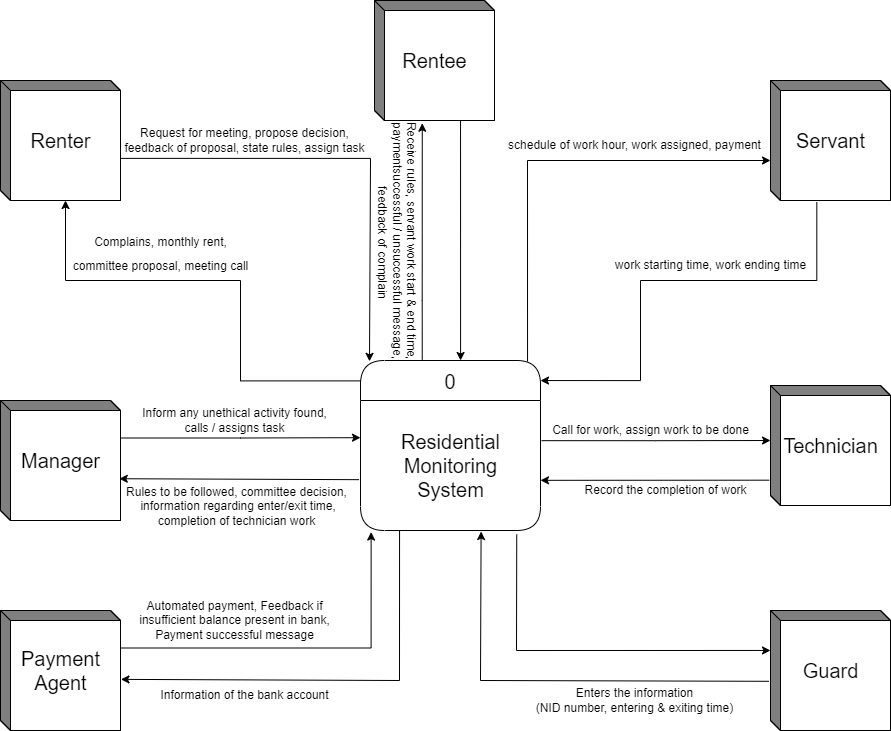

The diagram above was exported from draw.io. Its source (the exported page's mxGraphModel, read from the mxfile embedded in the PNG):
<mxGraphModel dx="1248" dy="1511" grid="1" gridSize="10" guides="1" tooltips="1" connect="1" arrows="1" fold="1" page="1" pageScale="1" pageWidth="1100" pageHeight="850" background="none" math="0" shadow="0">
  <root>
    <mxCell id="0" />
    <mxCell id="1" parent="0" />
    <mxCell id="ssXCQwtF2uFxj1Fvn5J5-17" style="edgeStyle=orthogonalEdgeStyle;rounded=0;orthogonalLoop=1;jettySize=auto;html=1;exitX=0.997;exitY=0.649;exitDx=0;exitDy=0;fontSize=20;startSize=23;exitPerimeter=0;entryX=0.05;entryY=0.005;entryDx=0;entryDy=0;entryPerimeter=0;" parent="1" source="ssXCQwtF2uFxj1Fvn5J5-7" target="ssXCQwtF2uFxj1Fvn5J5-1" edge="1">
      <mxGeometry relative="1" as="geometry">
        <mxPoint x="480" y="-490" as="targetPoint" />
        <Array as="points">
          <mxPoint x="490" y="-682" />
          <mxPoint x="490" y="-479" />
        </Array>
      </mxGeometry>
    </mxCell>
    <mxCell id="ssXCQwtF2uFxj1Fvn5J5-1" value="0" style="swimlane;fontStyle=0;childLayout=stackLayout;horizontal=1;startSize=40;fillColor=#ffffff;horizontalStack=0;resizeParent=1;resizeParentMax=0;resizeLast=0;collapsible=0;marginBottom=0;swimlaneFillColor=#ffffff;rounded=1;fontSize=20;arcSize=20;glass=0;swimlaneLine=1;sketch=0;shadow=0;" parent="1" vertex="1">
      <mxGeometry x="480" y="-480" width="180" height="170" as="geometry" />
    </mxCell>
    <mxCell id="ssXCQwtF2uFxj1Fvn5J5-5" value="&lt;span&gt;&lt;br&gt;Residential&lt;br&gt;Monitoring &lt;br&gt;System&lt;br&gt;&lt;br&gt;&lt;/span&gt;" style="text;html=1;align=center;verticalAlign=middle;resizable=0;points=[];autosize=1;strokeColor=none;fillColor=none;fontSize=20;" parent="ssXCQwtF2uFxj1Fvn5J5-1" vertex="1">
      <mxGeometry y="40" width="180" height="130" as="geometry" />
    </mxCell>
    <mxCell id="ssXCQwtF2uFxj1Fvn5J5-16" style="edgeStyle=orthogonalEdgeStyle;rounded=0;orthogonalLoop=1;jettySize=auto;html=1;exitX=0.001;exitY=0.12;exitDx=0;exitDy=0;exitPerimeter=0;entryX=0;entryY=0;entryDx=65;entryDy=120;entryPerimeter=0;fontSize=20;startSize=23;" parent="1" source="ssXCQwtF2uFxj1Fvn5J5-1" target="ssXCQwtF2uFxj1Fvn5J5-7" edge="1">
      <mxGeometry relative="1" as="geometry">
        <Array as="points">
          <mxPoint x="360" y="-460" />
          <mxPoint x="360" y="-560" />
          <mxPoint x="185" y="-560" />
        </Array>
      </mxGeometry>
    </mxCell>
    <mxCell id="ssXCQwtF2uFxj1Fvn5J5-7" value="Renter" style="html=1;dashed=0;whitespace=wrap;shape=mxgraph.dfd.externalEntity;rounded=1;shadow=0;glass=0;sketch=0;fontSize=20;startSize=23;" parent="1" vertex="1">
      <mxGeometry x="120" y="-760" width="120" height="120" as="geometry" />
    </mxCell>
    <mxCell id="ssXCQwtF2uFxj1Fvn5J5-25" style="edgeStyle=orthogonalEdgeStyle;rounded=0;orthogonalLoop=1;jettySize=auto;html=1;entryX=0.398;entryY=1.023;entryDx=0;entryDy=0;entryPerimeter=0;fontSize=20;startSize=23;exitX=0.343;exitY=-0.005;exitDx=0;exitDy=0;exitPerimeter=0;" parent="1" source="ssXCQwtF2uFxj1Fvn5J5-1" target="ssXCQwtF2uFxj1Fvn5J5-9" edge="1">
      <mxGeometry relative="1" as="geometry">
        <mxPoint x="542" y="-490" as="sourcePoint" />
        <mxPoint x="559" y="-640" as="targetPoint" />
        <Array as="points">
          <mxPoint x="542" y="-540" />
          <mxPoint x="542" y="-540" />
        </Array>
      </mxGeometry>
    </mxCell>
    <mxCell id="ssXCQwtF2uFxj1Fvn5J5-9" value="Rentee" style="html=1;dashed=0;whitespace=wrap;shape=mxgraph.dfd.externalEntity;rounded=1;shadow=0;glass=0;sketch=0;fontSize=20;startSize=23;" parent="1" vertex="1">
      <mxGeometry x="494" y="-840" width="120" height="120" as="geometry" />
    </mxCell>
    <mxCell id="ssXCQwtF2uFxj1Fvn5J5-27" style="edgeStyle=orthogonalEdgeStyle;rounded=0;orthogonalLoop=1;jettySize=auto;html=1;exitX=0.928;exitY=0.006;exitDx=0;exitDy=0;exitPerimeter=0;fontSize=20;startSize=23;" parent="1" source="ssXCQwtF2uFxj1Fvn5J5-1" edge="1">
      <mxGeometry relative="1" as="geometry">
        <mxPoint x="890" y="-680" as="targetPoint" />
        <Array as="points">
          <mxPoint x="647" y="-680" />
        </Array>
      </mxGeometry>
    </mxCell>
    <mxCell id="ssXCQwtF2uFxj1Fvn5J5-28" style="edgeStyle=orthogonalEdgeStyle;rounded=0;orthogonalLoop=1;jettySize=auto;html=1;exitX=0.386;exitY=1.014;exitDx=0;exitDy=0;exitPerimeter=0;entryX=1;entryY=0.118;entryDx=0;entryDy=0;entryPerimeter=0;fontSize=20;startSize=23;" parent="1" source="ssXCQwtF2uFxj1Fvn5J5-11" target="ssXCQwtF2uFxj1Fvn5J5-1" edge="1">
      <mxGeometry relative="1" as="geometry">
        <Array as="points">
          <mxPoint x="936" y="-560" />
          <mxPoint x="760" y="-560" />
          <mxPoint x="760" y="-460" />
        </Array>
      </mxGeometry>
    </mxCell>
    <mxCell id="ssXCQwtF2uFxj1Fvn5J5-11" value="Servant" style="html=1;dashed=0;whitespace=wrap;shape=mxgraph.dfd.externalEntity;rounded=1;shadow=0;glass=0;sketch=0;fontSize=20;startSize=23;" parent="1" vertex="1">
      <mxGeometry x="890" y="-760" width="120" height="120" as="geometry" />
    </mxCell>
    <mxCell id="ssXCQwtF2uFxj1Fvn5J5-23" style="edgeStyle=orthogonalEdgeStyle;rounded=0;orthogonalLoop=1;jettySize=auto;html=1;exitX=0;exitY=0;exitDx=120;exitDy=37.5;exitPerimeter=0;entryX=0;entryY=0.286;entryDx=0;entryDy=0;entryPerimeter=0;fontSize=20;startSize=23;" parent="1" source="ssXCQwtF2uFxj1Fvn5J5-12" target="ssXCQwtF2uFxj1Fvn5J5-5" edge="1">
      <mxGeometry relative="1" as="geometry" />
    </mxCell>
    <mxCell id="ssXCQwtF2uFxj1Fvn5J5-12" value="Manager" style="html=1;dashed=0;whitespace=wrap;shape=mxgraph.dfd.externalEntity;rounded=1;shadow=0;glass=0;sketch=0;fontSize=20;startSize=23;" parent="1" vertex="1">
      <mxGeometry x="120" y="-440" width="120" height="120" as="geometry" />
    </mxCell>
    <mxCell id="ssXCQwtF2uFxj1Fvn5J5-13" value="Technician" style="html=1;dashed=0;whitespace=wrap;shape=mxgraph.dfd.externalEntity;rounded=1;shadow=0;glass=0;sketch=0;fontSize=20;startSize=23;" parent="1" vertex="1">
      <mxGeometry x="890" y="-455" width="120" height="120" as="geometry" />
    </mxCell>
    <mxCell id="ssXCQwtF2uFxj1Fvn5J5-19" style="edgeStyle=orthogonalEdgeStyle;rounded=0;orthogonalLoop=1;jettySize=auto;html=1;exitX=0;exitY=0;exitDx=120;exitDy=37.5;exitPerimeter=0;fontSize=20;startSize=23;entryX=0.059;entryY=1.012;entryDx=0;entryDy=0;entryPerimeter=0;" parent="1" source="ssXCQwtF2uFxj1Fvn5J5-14" target="ssXCQwtF2uFxj1Fvn5J5-5" edge="1">
      <mxGeometry relative="1" as="geometry">
        <mxPoint x="490" y="-300" as="targetPoint" />
      </mxGeometry>
    </mxCell>
    <mxCell id="ssXCQwtF2uFxj1Fvn5J5-14" value="Payment&lt;br&gt;Agent" style="html=1;dashed=0;whitespace=wrap;shape=mxgraph.dfd.externalEntity;rounded=1;shadow=0;glass=0;sketch=0;fontSize=20;startSize=23;" parent="1" vertex="1">
      <mxGeometry x="120" y="-230" width="120" height="120" as="geometry" />
    </mxCell>
    <mxCell id="ssXCQwtF2uFxj1Fvn5J5-15" value="Guard" style="html=1;dashed=0;whitespace=wrap;shape=mxgraph.dfd.externalEntity;rounded=1;shadow=0;glass=0;sketch=0;fontSize=20;startSize=23;" parent="1" vertex="1">
      <mxGeometry x="890" y="-230" width="120" height="120" as="geometry" />
    </mxCell>
    <mxCell id="ssXCQwtF2uFxj1Fvn5J5-20" value="" style="endArrow=classic;html=1;rounded=0;fontSize=20;startSize=23;exitX=0.217;exitY=1.001;exitDx=0;exitDy=0;exitPerimeter=0;entryX=1.004;entryY=0.574;entryDx=0;entryDy=0;entryPerimeter=0;" parent="1" source="ssXCQwtF2uFxj1Fvn5J5-5" target="ssXCQwtF2uFxj1Fvn5J5-14" edge="1">
      <mxGeometry width="50" height="50" relative="1" as="geometry">
        <mxPoint x="590" y="-350" as="sourcePoint" />
        <mxPoint x="640" y="-400" as="targetPoint" />
        <Array as="points">
          <mxPoint x="519" y="-160" />
        </Array>
      </mxGeometry>
    </mxCell>
    <mxCell id="ssXCQwtF2uFxj1Fvn5J5-24" value="" style="endArrow=classic;html=1;rounded=0;fontSize=20;startSize=23;entryX=0.99;entryY=0.652;entryDx=0;entryDy=0;entryPerimeter=0;exitX=-0.008;exitY=0.609;exitDx=0;exitDy=0;exitPerimeter=0;" parent="1" source="ssXCQwtF2uFxj1Fvn5J5-5" target="ssXCQwtF2uFxj1Fvn5J5-12" edge="1">
      <mxGeometry width="50" height="50" relative="1" as="geometry">
        <mxPoint x="370" y="-290" as="sourcePoint" />
        <mxPoint x="420" y="-340" as="targetPoint" />
      </mxGeometry>
    </mxCell>
    <mxCell id="ssXCQwtF2uFxj1Fvn5J5-32" style="edgeStyle=orthogonalEdgeStyle;rounded=0;orthogonalLoop=1;jettySize=auto;html=1;exitX=1.006;exitY=0.309;exitDx=0;exitDy=0;exitPerimeter=0;entryX=0;entryY=0;entryDx=0;entryDy=55;entryPerimeter=0;fontSize=20;startSize=23;" parent="1" source="ssXCQwtF2uFxj1Fvn5J5-5" target="ssXCQwtF2uFxj1Fvn5J5-13" edge="1">
      <mxGeometry relative="1" as="geometry" />
    </mxCell>
    <mxCell id="ssXCQwtF2uFxj1Fvn5J5-33" value="" style="endArrow=classic;html=1;rounded=0;fontSize=20;startSize=23;entryX=1;entryY=0.614;entryDx=0;entryDy=0;entryPerimeter=0;exitX=-0.01;exitY=0.789;exitDx=0;exitDy=0;exitPerimeter=0;" parent="1" source="ssXCQwtF2uFxj1Fvn5J5-13" target="ssXCQwtF2uFxj1Fvn5J5-5" edge="1">
      <mxGeometry width="50" height="50" relative="1" as="geometry">
        <mxPoint x="620" y="-370" as="sourcePoint" />
        <mxPoint x="670" y="-420" as="targetPoint" />
      </mxGeometry>
    </mxCell>
    <mxCell id="ssXCQwtF2uFxj1Fvn5J5-34" value="" style="endArrow=classic;html=1;rounded=0;fontSize=20;startSize=23;entryX=0.67;entryY=1.008;entryDx=0;entryDy=0;entryPerimeter=0;exitX=-0.014;exitY=0.59;exitDx=0;exitDy=0;exitPerimeter=0;" parent="1" source="ssXCQwtF2uFxj1Fvn5J5-15" target="ssXCQwtF2uFxj1Fvn5J5-5" edge="1">
      <mxGeometry width="50" height="50" relative="1" as="geometry">
        <mxPoint x="800" y="-330" as="sourcePoint" />
        <mxPoint x="850" y="-380" as="targetPoint" />
        <Array as="points">
          <mxPoint x="600" y="-160" />
        </Array>
      </mxGeometry>
    </mxCell>
    <mxCell id="ssXCQwtF2uFxj1Fvn5J5-35" value="" style="endArrow=classic;html=1;rounded=0;fontSize=20;startSize=23;entryX=0;entryY=0.333;entryDx=0;entryDy=0;entryPerimeter=0;exitX=0.868;exitY=1.031;exitDx=0;exitDy=0;exitPerimeter=0;" parent="1" source="ssXCQwtF2uFxj1Fvn5J5-5" target="ssXCQwtF2uFxj1Fvn5J5-15" edge="1">
      <mxGeometry width="50" height="50" relative="1" as="geometry">
        <mxPoint x="720" y="-180" as="sourcePoint" />
        <mxPoint x="770" y="-230" as="targetPoint" />
        <Array as="points">
          <mxPoint x="636" y="-190" />
        </Array>
      </mxGeometry>
    </mxCell>
    <mxCell id="ssXCQwtF2uFxj1Fvn5J5-37" value="" style="endArrow=classic;html=1;rounded=0;fontSize=20;startSize=23;exitX=0.717;exitY=1;exitDx=0;exitDy=0;exitPerimeter=0;entryX=0.556;entryY=0;entryDx=0;entryDy=0;entryPerimeter=0;" parent="1" source="ssXCQwtF2uFxj1Fvn5J5-9" target="ssXCQwtF2uFxj1Fvn5J5-1" edge="1">
      <mxGeometry width="50" height="50" relative="1" as="geometry">
        <mxPoint x="550" y="-600" as="sourcePoint" />
        <mxPoint x="600" y="-490" as="targetPoint" />
      </mxGeometry>
    </mxCell>
    <mxCell id="ssXCQwtF2uFxj1Fvn5J5-38" value="&lt;font style=&quot;font-size: 12px;&quot;&gt;Complains,&amp;nbsp;monthly rent, &lt;br&gt;committee proposal, meeting call&lt;/font&gt;" style="text;html=1;align=center;verticalAlign=middle;resizable=0;points=[];autosize=1;strokeColor=none;fillColor=none;fontSize=20;" parent="1" vertex="1">
      <mxGeometry x="180" y="-620" width="200" height="60" as="geometry" />
    </mxCell>
    <mxCell id="__0uCocM05T9Rzv_rq4t-2" value="&lt;font style=&quot;font-size: 12px;&quot;&gt;Request for meeting, propose decision, &lt;br&gt;feedback of proposal, state rules, assign task&lt;/font&gt;" style="text;html=1;align=center;verticalAlign=middle;resizable=0;points=[];autosize=1;strokeColor=none;fillColor=none;" vertex="1" parent="1">
      <mxGeometry x="234" y="-720" width="260" height="40" as="geometry" />
    </mxCell>
    <mxCell id="__0uCocM05T9Rzv_rq4t-3" value="schedule of work hour, work assigned, payment" style="text;html=1;align=center;verticalAlign=middle;resizable=0;points=[];autosize=1;strokeColor=none;fillColor=none;fontSize=12;" vertex="1" parent="1">
      <mxGeometry x="614" y="-710" width="280" height="30" as="geometry" />
    </mxCell>
    <mxCell id="__0uCocM05T9Rzv_rq4t-4" value="work starting time, work ending time" style="text;html=1;align=center;verticalAlign=middle;resizable=0;points=[];autosize=1;strokeColor=none;fillColor=none;fontSize=12;" vertex="1" parent="1">
      <mxGeometry x="725" y="-590" width="210" height="30" as="geometry" />
    </mxCell>
    <mxCell id="__0uCocM05T9Rzv_rq4t-5" value="Call for work, assign work to be done" style="text;html=1;align=center;verticalAlign=middle;resizable=0;points=[];autosize=1;strokeColor=none;fillColor=none;fontSize=12;" vertex="1" parent="1">
      <mxGeometry x="660" y="-425" width="220" height="30" as="geometry" />
    </mxCell>
    <mxCell id="__0uCocM05T9Rzv_rq4t-6" value="Record the completion of work" style="text;html=1;align=center;verticalAlign=middle;resizable=0;points=[];autosize=1;strokeColor=none;fillColor=none;fontSize=12;" vertex="1" parent="1">
      <mxGeometry x="690" y="-365" width="190" height="30" as="geometry" />
    </mxCell>
    <mxCell id="__0uCocM05T9Rzv_rq4t-8" value="Enters the information &lt;br&gt;(NID number, entering &amp;amp; exiting time)" style="text;html=1;align=center;verticalAlign=middle;resizable=0;points=[];autosize=1;strokeColor=none;fillColor=none;fontSize=12;" vertex="1" parent="1">
      <mxGeometry x="644" y="-160" width="220" height="40" as="geometry" />
    </mxCell>
    <mxCell id="__0uCocM05T9Rzv_rq4t-9" value="Information of the bank account" style="text;html=1;align=center;verticalAlign=middle;resizable=0;points=[];autosize=1;strokeColor=none;fillColor=none;fontSize=12;" vertex="1" parent="1">
      <mxGeometry x="269" y="-160" width="190" height="30" as="geometry" />
    </mxCell>
    <mxCell id="__0uCocM05T9Rzv_rq4t-10" value="Automated payment, Feedback if &lt;br&gt;insufficient balance present in bank,&lt;br&gt;Payment successful message" style="text;html=1;align=center;verticalAlign=middle;resizable=0;points=[];autosize=1;strokeColor=none;fillColor=none;fontSize=12;" vertex="1" parent="1">
      <mxGeometry x="249" y="-250" width="210" height="60" as="geometry" />
    </mxCell>
    <mxCell id="__0uCocM05T9Rzv_rq4t-11" value="Inform any unethical activity found, &lt;br&gt;calls / assigns task" style="text;html=1;align=center;verticalAlign=middle;resizable=0;points=[];autosize=1;strokeColor=none;fillColor=none;fontSize=12;" vertex="1" parent="1">
      <mxGeometry x="249" y="-440" width="210" height="40" as="geometry" />
    </mxCell>
    <mxCell id="__0uCocM05T9Rzv_rq4t-12" value="Rules to be followed, committee decision,&lt;br&gt;&amp;nbsp;information regarding enter/exit time, &lt;br&gt;completion of technician work" style="text;html=1;align=center;verticalAlign=middle;resizable=0;points=[];autosize=1;strokeColor=none;fillColor=none;fontSize=12;" vertex="1" parent="1">
      <mxGeometry x="236" y="-364" width="240" height="60" as="geometry" />
    </mxCell>
    <mxCell id="__0uCocM05T9Rzv_rq4t-13" value="Receive rules, servant work start &amp;amp;&amp;nbsp;end time,&lt;br&gt;paymentsuccessful / unsuccessful message,&lt;br&gt;&amp;nbsp;feedback of complain" style="text;html=1;align=center;verticalAlign=middle;resizable=0;points=[];autosize=1;strokeColor=none;fillColor=none;fontSize=12;rotation=90;" vertex="1" parent="1">
      <mxGeometry x="387" y="-630" width="260" height="60" as="geometry" />
    </mxCell>
  </root>
</mxGraphModel>